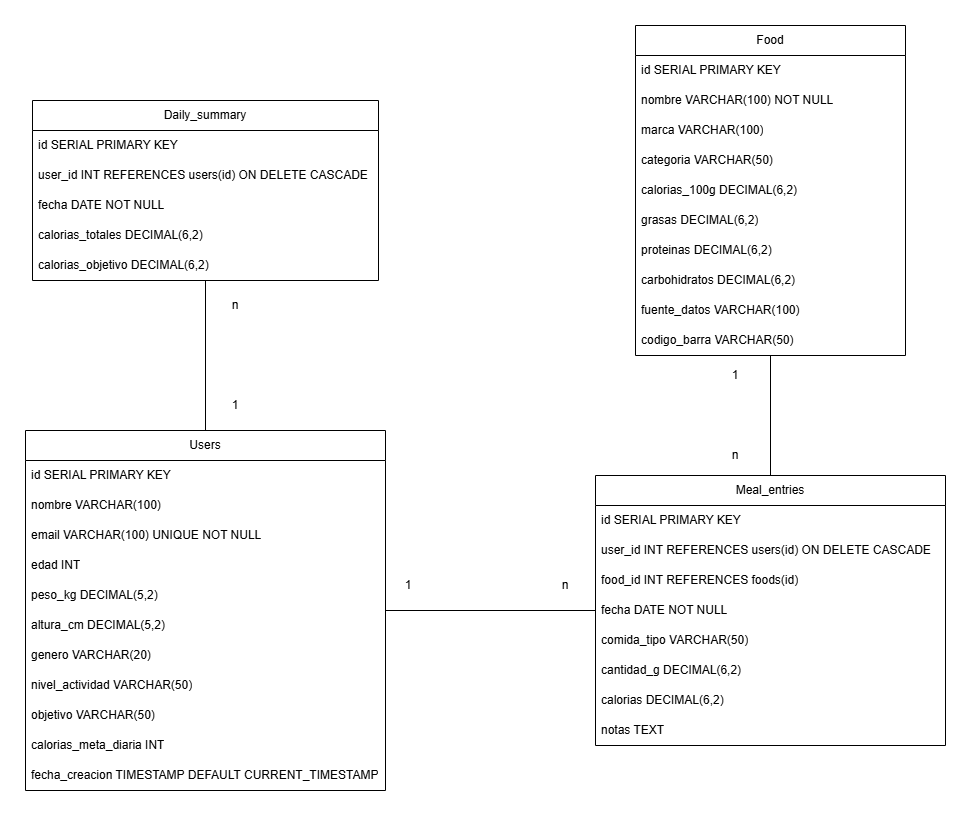

The diagram above was exported from draw.io. Its source (the exported page's mxGraphModel, read from the mxfile embedded in the PNG):
<mxGraphModel dx="673" dy="3152" grid="0" gridSize="10" guides="1" tooltips="1" connect="1" arrows="1" fold="1" page="1" pageScale="1" pageWidth="827" pageHeight="1169" math="0" shadow="0">
  <root>
    <mxCell id="0" />
    <mxCell id="1" parent="0" />
    <mxCell id="G7vMpt5fk_W-xUACg-sZ-1" value="Users" style="swimlane;fontStyle=0;childLayout=stackLayout;horizontal=1;startSize=30;horizontalStack=0;resizeParent=1;resizeParentMax=0;resizeLast=0;collapsible=1;marginBottom=0;whiteSpace=wrap;html=1;" vertex="1" parent="1">
      <mxGeometry x="980" y="-920" width="360" height="360" as="geometry" />
    </mxCell>
    <mxCell id="G7vMpt5fk_W-xUACg-sZ-2" value="id SERIAL PRIMARY KEY" style="text;strokeColor=none;fillColor=none;align=left;verticalAlign=middle;spacingLeft=4;spacingRight=4;overflow=hidden;points=[[0,0.5],[1,0.5]];portConstraint=eastwest;rotatable=0;whiteSpace=wrap;html=1;" vertex="1" parent="G7vMpt5fk_W-xUACg-sZ-1">
      <mxGeometry y="30" width="360" height="30" as="geometry" />
    </mxCell>
    <mxCell id="G7vMpt5fk_W-xUACg-sZ-3" value="nombre VARCHAR(100)" style="text;strokeColor=none;fillColor=none;align=left;verticalAlign=middle;spacingLeft=4;spacingRight=4;overflow=hidden;points=[[0,0.5],[1,0.5]];portConstraint=eastwest;rotatable=0;whiteSpace=wrap;html=1;" vertex="1" parent="G7vMpt5fk_W-xUACg-sZ-1">
      <mxGeometry y="60" width="360" height="30" as="geometry" />
    </mxCell>
    <mxCell id="G7vMpt5fk_W-xUACg-sZ-7" value="email VARCHAR(100) UNIQUE NOT NULL" style="text;strokeColor=none;fillColor=none;align=left;verticalAlign=middle;spacingLeft=4;spacingRight=4;overflow=hidden;points=[[0,0.5],[1,0.5]];portConstraint=eastwest;rotatable=0;whiteSpace=wrap;html=1;" vertex="1" parent="G7vMpt5fk_W-xUACg-sZ-1">
      <mxGeometry y="90" width="360" height="30" as="geometry" />
    </mxCell>
    <mxCell id="G7vMpt5fk_W-xUACg-sZ-6" value="edad INT" style="text;strokeColor=none;fillColor=none;align=left;verticalAlign=middle;spacingLeft=4;spacingRight=4;overflow=hidden;points=[[0,0.5],[1,0.5]];portConstraint=eastwest;rotatable=0;whiteSpace=wrap;html=1;" vertex="1" parent="G7vMpt5fk_W-xUACg-sZ-1">
      <mxGeometry y="120" width="360" height="30" as="geometry" />
    </mxCell>
    <mxCell id="G7vMpt5fk_W-xUACg-sZ-5" value="peso_kg DECIMAL(5,2)" style="text;strokeColor=none;fillColor=none;align=left;verticalAlign=middle;spacingLeft=4;spacingRight=4;overflow=hidden;points=[[0,0.5],[1,0.5]];portConstraint=eastwest;rotatable=0;whiteSpace=wrap;html=1;" vertex="1" parent="G7vMpt5fk_W-xUACg-sZ-1">
      <mxGeometry y="150" width="360" height="30" as="geometry" />
    </mxCell>
    <mxCell id="G7vMpt5fk_W-xUACg-sZ-8" value="altura_cm DECIMAL(5,2)" style="text;strokeColor=none;fillColor=none;align=left;verticalAlign=middle;spacingLeft=4;spacingRight=4;overflow=hidden;points=[[0,0.5],[1,0.5]];portConstraint=eastwest;rotatable=0;whiteSpace=wrap;html=1;" vertex="1" parent="G7vMpt5fk_W-xUACg-sZ-1">
      <mxGeometry y="180" width="360" height="30" as="geometry" />
    </mxCell>
    <mxCell id="G7vMpt5fk_W-xUACg-sZ-9" value="genero VARCHAR(20)" style="text;strokeColor=none;fillColor=none;align=left;verticalAlign=middle;spacingLeft=4;spacingRight=4;overflow=hidden;points=[[0,0.5],[1,0.5]];portConstraint=eastwest;rotatable=0;whiteSpace=wrap;html=1;" vertex="1" parent="G7vMpt5fk_W-xUACg-sZ-1">
      <mxGeometry y="210" width="360" height="30" as="geometry" />
    </mxCell>
    <mxCell id="G7vMpt5fk_W-xUACg-sZ-10" value="nivel_actividad VARCHAR(50)" style="text;strokeColor=none;fillColor=none;align=left;verticalAlign=middle;spacingLeft=4;spacingRight=4;overflow=hidden;points=[[0,0.5],[1,0.5]];portConstraint=eastwest;rotatable=0;whiteSpace=wrap;html=1;" vertex="1" parent="G7vMpt5fk_W-xUACg-sZ-1">
      <mxGeometry y="240" width="360" height="30" as="geometry" />
    </mxCell>
    <mxCell id="G7vMpt5fk_W-xUACg-sZ-11" value="objetivo VARCHAR(50)" style="text;strokeColor=none;fillColor=none;align=left;verticalAlign=middle;spacingLeft=4;spacingRight=4;overflow=hidden;points=[[0,0.5],[1,0.5]];portConstraint=eastwest;rotatable=0;whiteSpace=wrap;html=1;" vertex="1" parent="G7vMpt5fk_W-xUACg-sZ-1">
      <mxGeometry y="270" width="360" height="30" as="geometry" />
    </mxCell>
    <mxCell id="G7vMpt5fk_W-xUACg-sZ-12" value="calorias_meta_diaria INT" style="text;strokeColor=none;fillColor=none;align=left;verticalAlign=middle;spacingLeft=4;spacingRight=4;overflow=hidden;points=[[0,0.5],[1,0.5]];portConstraint=eastwest;rotatable=0;whiteSpace=wrap;html=1;" vertex="1" parent="G7vMpt5fk_W-xUACg-sZ-1">
      <mxGeometry y="300" width="360" height="30" as="geometry" />
    </mxCell>
    <mxCell id="G7vMpt5fk_W-xUACg-sZ-4" value="fecha_creacion TIMESTAMP DEFAULT CURRENT_TIMESTAMP" style="text;strokeColor=none;fillColor=none;align=left;verticalAlign=middle;spacingLeft=4;spacingRight=4;overflow=hidden;points=[[0,0.5],[1,0.5]];portConstraint=eastwest;rotatable=0;whiteSpace=wrap;html=1;" vertex="1" parent="G7vMpt5fk_W-xUACg-sZ-1">
      <mxGeometry y="330" width="360" height="30" as="geometry" />
    </mxCell>
    <mxCell id="G7vMpt5fk_W-xUACg-sZ-13" value="Food" style="swimlane;fontStyle=0;childLayout=stackLayout;horizontal=1;startSize=30;horizontalStack=0;resizeParent=1;resizeParentMax=0;resizeLast=0;collapsible=1;marginBottom=0;whiteSpace=wrap;html=1;" vertex="1" parent="1">
      <mxGeometry x="1590" y="-1325" width="270" height="330" as="geometry" />
    </mxCell>
    <mxCell id="G7vMpt5fk_W-xUACg-sZ-14" value="id SERIAL PRIMARY KEY" style="text;strokeColor=none;fillColor=none;align=left;verticalAlign=middle;spacingLeft=4;spacingRight=4;overflow=hidden;points=[[0,0.5],[1,0.5]];portConstraint=eastwest;rotatable=0;whiteSpace=wrap;html=1;" vertex="1" parent="G7vMpt5fk_W-xUACg-sZ-13">
      <mxGeometry y="30" width="270" height="30" as="geometry" />
    </mxCell>
    <mxCell id="G7vMpt5fk_W-xUACg-sZ-15" value="nombre VARCHAR(100) NOT NULL" style="text;strokeColor=none;fillColor=none;align=left;verticalAlign=middle;spacingLeft=4;spacingRight=4;overflow=hidden;points=[[0,0.5],[1,0.5]];portConstraint=eastwest;rotatable=0;whiteSpace=wrap;html=1;" vertex="1" parent="G7vMpt5fk_W-xUACg-sZ-13">
      <mxGeometry y="60" width="270" height="30" as="geometry" />
    </mxCell>
    <mxCell id="G7vMpt5fk_W-xUACg-sZ-17" value="marca VARCHAR(100)" style="text;strokeColor=none;fillColor=none;align=left;verticalAlign=middle;spacingLeft=4;spacingRight=4;overflow=hidden;points=[[0,0.5],[1,0.5]];portConstraint=eastwest;rotatable=0;whiteSpace=wrap;html=1;" vertex="1" parent="G7vMpt5fk_W-xUACg-sZ-13">
      <mxGeometry y="90" width="270" height="30" as="geometry" />
    </mxCell>
    <mxCell id="G7vMpt5fk_W-xUACg-sZ-18" value="categoria VARCHAR(50)" style="text;strokeColor=none;fillColor=none;align=left;verticalAlign=middle;spacingLeft=4;spacingRight=4;overflow=hidden;points=[[0,0.5],[1,0.5]];portConstraint=eastwest;rotatable=0;whiteSpace=wrap;html=1;" vertex="1" parent="G7vMpt5fk_W-xUACg-sZ-13">
      <mxGeometry y="120" width="270" height="30" as="geometry" />
    </mxCell>
    <mxCell id="G7vMpt5fk_W-xUACg-sZ-19" value="calorias_100g DECIMAL(6,2)" style="text;strokeColor=none;fillColor=none;align=left;verticalAlign=middle;spacingLeft=4;spacingRight=4;overflow=hidden;points=[[0,0.5],[1,0.5]];portConstraint=eastwest;rotatable=0;whiteSpace=wrap;html=1;" vertex="1" parent="G7vMpt5fk_W-xUACg-sZ-13">
      <mxGeometry y="150" width="270" height="30" as="geometry" />
    </mxCell>
    <mxCell id="G7vMpt5fk_W-xUACg-sZ-20" value="grasas DECIMAL(6,2)" style="text;strokeColor=none;fillColor=none;align=left;verticalAlign=middle;spacingLeft=4;spacingRight=4;overflow=hidden;points=[[0,0.5],[1,0.5]];portConstraint=eastwest;rotatable=0;whiteSpace=wrap;html=1;" vertex="1" parent="G7vMpt5fk_W-xUACg-sZ-13">
      <mxGeometry y="180" width="270" height="30" as="geometry" />
    </mxCell>
    <mxCell id="G7vMpt5fk_W-xUACg-sZ-21" value="proteinas DECIMAL(6,2)" style="text;strokeColor=none;fillColor=none;align=left;verticalAlign=middle;spacingLeft=4;spacingRight=4;overflow=hidden;points=[[0,0.5],[1,0.5]];portConstraint=eastwest;rotatable=0;whiteSpace=wrap;html=1;" vertex="1" parent="G7vMpt5fk_W-xUACg-sZ-13">
      <mxGeometry y="210" width="270" height="30" as="geometry" />
    </mxCell>
    <mxCell id="G7vMpt5fk_W-xUACg-sZ-22" value="carbohidratos DECIMAL(6,2)" style="text;strokeColor=none;fillColor=none;align=left;verticalAlign=middle;spacingLeft=4;spacingRight=4;overflow=hidden;points=[[0,0.5],[1,0.5]];portConstraint=eastwest;rotatable=0;whiteSpace=wrap;html=1;" vertex="1" parent="G7vMpt5fk_W-xUACg-sZ-13">
      <mxGeometry y="240" width="270" height="30" as="geometry" />
    </mxCell>
    <mxCell id="G7vMpt5fk_W-xUACg-sZ-23" value="fuente_datos VARCHAR(100)" style="text;strokeColor=none;fillColor=none;align=left;verticalAlign=middle;spacingLeft=4;spacingRight=4;overflow=hidden;points=[[0,0.5],[1,0.5]];portConstraint=eastwest;rotatable=0;whiteSpace=wrap;html=1;" vertex="1" parent="G7vMpt5fk_W-xUACg-sZ-13">
      <mxGeometry y="270" width="270" height="30" as="geometry" />
    </mxCell>
    <mxCell id="G7vMpt5fk_W-xUACg-sZ-16" value="codigo_barra VARCHAR(50)" style="text;strokeColor=none;fillColor=none;align=left;verticalAlign=middle;spacingLeft=4;spacingRight=4;overflow=hidden;points=[[0,0.5],[1,0.5]];portConstraint=eastwest;rotatable=0;whiteSpace=wrap;html=1;" vertex="1" parent="G7vMpt5fk_W-xUACg-sZ-13">
      <mxGeometry y="300" width="270" height="30" as="geometry" />
    </mxCell>
    <mxCell id="G7vMpt5fk_W-xUACg-sZ-24" value="Meal_entries" style="swimlane;fontStyle=0;childLayout=stackLayout;horizontal=1;startSize=30;horizontalStack=0;resizeParent=1;resizeParentMax=0;resizeLast=0;collapsible=1;marginBottom=0;whiteSpace=wrap;html=1;" vertex="1" parent="1">
      <mxGeometry x="1550" y="-875" width="350" height="270" as="geometry" />
    </mxCell>
    <mxCell id="G7vMpt5fk_W-xUACg-sZ-25" value="id SERIAL PRIMARY KEY" style="text;strokeColor=none;fillColor=none;align=left;verticalAlign=middle;spacingLeft=4;spacingRight=4;overflow=hidden;points=[[0,0.5],[1,0.5]];portConstraint=eastwest;rotatable=0;whiteSpace=wrap;html=1;" vertex="1" parent="G7vMpt5fk_W-xUACg-sZ-24">
      <mxGeometry y="30" width="350" height="30" as="geometry" />
    </mxCell>
    <mxCell id="G7vMpt5fk_W-xUACg-sZ-26" value="user_id INT REFERENCES users(id) ON DELETE CASCADE" style="text;strokeColor=none;fillColor=none;align=left;verticalAlign=middle;spacingLeft=4;spacingRight=4;overflow=hidden;points=[[0,0.5],[1,0.5]];portConstraint=eastwest;rotatable=0;whiteSpace=wrap;html=1;" vertex="1" parent="G7vMpt5fk_W-xUACg-sZ-24">
      <mxGeometry y="60" width="350" height="30" as="geometry" />
    </mxCell>
    <mxCell id="G7vMpt5fk_W-xUACg-sZ-28" value="food_id INT REFERENCES foods(id)" style="text;strokeColor=none;fillColor=none;align=left;verticalAlign=middle;spacingLeft=4;spacingRight=4;overflow=hidden;points=[[0,0.5],[1,0.5]];portConstraint=eastwest;rotatable=0;whiteSpace=wrap;html=1;" vertex="1" parent="G7vMpt5fk_W-xUACg-sZ-24">
      <mxGeometry y="90" width="350" height="30" as="geometry" />
    </mxCell>
    <mxCell id="G7vMpt5fk_W-xUACg-sZ-29" value="fecha DATE NOT NULL" style="text;strokeColor=none;fillColor=none;align=left;verticalAlign=middle;spacingLeft=4;spacingRight=4;overflow=hidden;points=[[0,0.5],[1,0.5]];portConstraint=eastwest;rotatable=0;whiteSpace=wrap;html=1;" vertex="1" parent="G7vMpt5fk_W-xUACg-sZ-24">
      <mxGeometry y="120" width="350" height="30" as="geometry" />
    </mxCell>
    <mxCell id="G7vMpt5fk_W-xUACg-sZ-30" value="comida_tipo VARCHAR(50)" style="text;strokeColor=none;fillColor=none;align=left;verticalAlign=middle;spacingLeft=4;spacingRight=4;overflow=hidden;points=[[0,0.5],[1,0.5]];portConstraint=eastwest;rotatable=0;whiteSpace=wrap;html=1;" vertex="1" parent="G7vMpt5fk_W-xUACg-sZ-24">
      <mxGeometry y="150" width="350" height="30" as="geometry" />
    </mxCell>
    <mxCell id="G7vMpt5fk_W-xUACg-sZ-31" value="cantidad_g DECIMAL(6,2)" style="text;strokeColor=none;fillColor=none;align=left;verticalAlign=middle;spacingLeft=4;spacingRight=4;overflow=hidden;points=[[0,0.5],[1,0.5]];portConstraint=eastwest;rotatable=0;whiteSpace=wrap;html=1;" vertex="1" parent="G7vMpt5fk_W-xUACg-sZ-24">
      <mxGeometry y="180" width="350" height="30" as="geometry" />
    </mxCell>
    <mxCell id="G7vMpt5fk_W-xUACg-sZ-32" value="calorias DECIMAL(6,2)" style="text;strokeColor=none;fillColor=none;align=left;verticalAlign=middle;spacingLeft=4;spacingRight=4;overflow=hidden;points=[[0,0.5],[1,0.5]];portConstraint=eastwest;rotatable=0;whiteSpace=wrap;html=1;" vertex="1" parent="G7vMpt5fk_W-xUACg-sZ-24">
      <mxGeometry y="210" width="350" height="30" as="geometry" />
    </mxCell>
    <mxCell id="G7vMpt5fk_W-xUACg-sZ-27" value="notas TEXT" style="text;strokeColor=none;fillColor=none;align=left;verticalAlign=middle;spacingLeft=4;spacingRight=4;overflow=hidden;points=[[0,0.5],[1,0.5]];portConstraint=eastwest;rotatable=0;whiteSpace=wrap;html=1;" vertex="1" parent="G7vMpt5fk_W-xUACg-sZ-24">
      <mxGeometry y="240" width="350" height="30" as="geometry" />
    </mxCell>
    <mxCell id="G7vMpt5fk_W-xUACg-sZ-33" value="Daily_summary" style="swimlane;fontStyle=0;childLayout=stackLayout;horizontal=1;startSize=30;horizontalStack=0;resizeParent=1;resizeParentMax=0;resizeLast=0;collapsible=1;marginBottom=0;whiteSpace=wrap;html=1;" vertex="1" parent="1">
      <mxGeometry x="987" y="-1250" width="346" height="180" as="geometry" />
    </mxCell>
    <mxCell id="G7vMpt5fk_W-xUACg-sZ-34" value="id SERIAL PRIMARY KEY" style="text;strokeColor=none;fillColor=none;align=left;verticalAlign=middle;spacingLeft=4;spacingRight=4;overflow=hidden;points=[[0,0.5],[1,0.5]];portConstraint=eastwest;rotatable=0;whiteSpace=wrap;html=1;" vertex="1" parent="G7vMpt5fk_W-xUACg-sZ-33">
      <mxGeometry y="30" width="346" height="30" as="geometry" />
    </mxCell>
    <mxCell id="G7vMpt5fk_W-xUACg-sZ-35" value="user_id INT REFERENCES users(id) ON DELETE CASCADE" style="text;strokeColor=none;fillColor=none;align=left;verticalAlign=middle;spacingLeft=4;spacingRight=4;overflow=hidden;points=[[0,0.5],[1,0.5]];portConstraint=eastwest;rotatable=0;whiteSpace=wrap;html=1;" vertex="1" parent="G7vMpt5fk_W-xUACg-sZ-33">
      <mxGeometry y="60" width="346" height="30" as="geometry" />
    </mxCell>
    <mxCell id="G7vMpt5fk_W-xUACg-sZ-37" value="fecha DATE NOT NULL" style="text;strokeColor=none;fillColor=none;align=left;verticalAlign=middle;spacingLeft=4;spacingRight=4;overflow=hidden;points=[[0,0.5],[1,0.5]];portConstraint=eastwest;rotatable=0;whiteSpace=wrap;html=1;" vertex="1" parent="G7vMpt5fk_W-xUACg-sZ-33">
      <mxGeometry y="90" width="346" height="30" as="geometry" />
    </mxCell>
    <mxCell id="G7vMpt5fk_W-xUACg-sZ-38" value="calorias_totales DECIMAL(6,2)" style="text;strokeColor=none;fillColor=none;align=left;verticalAlign=middle;spacingLeft=4;spacingRight=4;overflow=hidden;points=[[0,0.5],[1,0.5]];portConstraint=eastwest;rotatable=0;whiteSpace=wrap;html=1;" vertex="1" parent="G7vMpt5fk_W-xUACg-sZ-33">
      <mxGeometry y="120" width="346" height="30" as="geometry" />
    </mxCell>
    <mxCell id="G7vMpt5fk_W-xUACg-sZ-36" value="calorias_objetivo DECIMAL(6,2)" style="text;strokeColor=none;fillColor=none;align=left;verticalAlign=middle;spacingLeft=4;spacingRight=4;overflow=hidden;points=[[0,0.5],[1,0.5]];portConstraint=eastwest;rotatable=0;whiteSpace=wrap;html=1;" vertex="1" parent="G7vMpt5fk_W-xUACg-sZ-33">
      <mxGeometry y="150" width="346" height="30" as="geometry" />
    </mxCell>
    <mxCell id="G7vMpt5fk_W-xUACg-sZ-41" value="" style="endArrow=none;html=1;rounded=0;" edge="1" parent="1" source="G7vMpt5fk_W-xUACg-sZ-1" target="G7vMpt5fk_W-xUACg-sZ-24">
      <mxGeometry relative="1" as="geometry">
        <mxPoint x="1480" y="-710" as="sourcePoint" />
        <mxPoint x="1640" y="-710" as="targetPoint" />
      </mxGeometry>
    </mxCell>
    <mxCell id="G7vMpt5fk_W-xUACg-sZ-42" value="" style="endArrow=none;html=1;rounded=0;" edge="1" parent="1" source="G7vMpt5fk_W-xUACg-sZ-13" target="G7vMpt5fk_W-xUACg-sZ-24">
      <mxGeometry relative="1" as="geometry">
        <mxPoint x="1480" y="-970" as="sourcePoint" />
        <mxPoint x="1640" y="-970" as="targetPoint" />
      </mxGeometry>
    </mxCell>
    <mxCell id="G7vMpt5fk_W-xUACg-sZ-43" value="" style="endArrow=none;html=1;rounded=0;" edge="1" parent="1" source="G7vMpt5fk_W-xUACg-sZ-1" target="G7vMpt5fk_W-xUACg-sZ-33">
      <mxGeometry relative="1" as="geometry">
        <mxPoint x="1240" y="-850" as="sourcePoint" />
        <mxPoint x="1400" y="-850" as="targetPoint" />
      </mxGeometry>
    </mxCell>
    <mxCell id="G7vMpt5fk_W-xUACg-sZ-44" value="1" style="text;html=1;align=center;verticalAlign=middle;whiteSpace=wrap;rounded=0;" vertex="1" parent="1">
      <mxGeometry x="1333" y="-780" width="60" height="30" as="geometry" />
    </mxCell>
    <mxCell id="G7vMpt5fk_W-xUACg-sZ-45" value="1" style="text;html=1;align=center;verticalAlign=middle;whiteSpace=wrap;rounded=0;" vertex="1" parent="1">
      <mxGeometry x="1660" y="-990" width="60" height="30" as="geometry" />
    </mxCell>
    <mxCell id="G7vMpt5fk_W-xUACg-sZ-46" value="1" style="text;html=1;align=center;verticalAlign=middle;whiteSpace=wrap;rounded=0;" vertex="1" parent="1">
      <mxGeometry x="1160" y="-960" width="60" height="30" as="geometry" />
    </mxCell>
    <mxCell id="G7vMpt5fk_W-xUACg-sZ-47" value="n" style="text;html=1;align=center;verticalAlign=middle;whiteSpace=wrap;rounded=0;" vertex="1" parent="1">
      <mxGeometry x="1160" y="-1060" width="60" height="30" as="geometry" />
    </mxCell>
    <mxCell id="G7vMpt5fk_W-xUACg-sZ-48" value="n" style="text;html=1;align=center;verticalAlign=middle;whiteSpace=wrap;rounded=0;" vertex="1" parent="1">
      <mxGeometry x="1490" y="-780" width="60" height="30" as="geometry" />
    </mxCell>
    <mxCell id="G7vMpt5fk_W-xUACg-sZ-49" value="n" style="text;html=1;align=center;verticalAlign=middle;whiteSpace=wrap;rounded=0;" vertex="1" parent="1">
      <mxGeometry x="1660" y="-910" width="60" height="30" as="geometry" />
    </mxCell>
  </root>
</mxGraphModel>